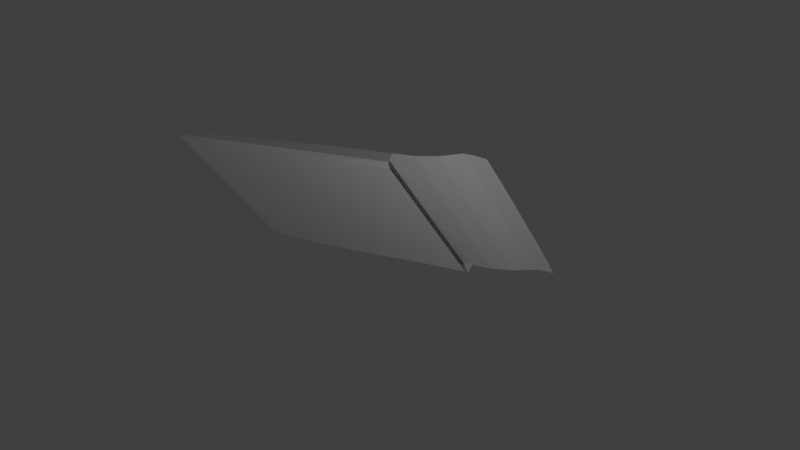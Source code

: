 # Source: simple_case_bended_body2.blend  (saved by Blender 2.73.0; exported with 4.5.12 LTS)
import bpy
from mathutils import Matrix  # noqa: F401  (used for matrix-valued properties, if any)

bpy.ops.wm.read_factory_settings(use_empty=True)
scene = bpy.context.scene
scene.name = 'Scene'

# ---- collections
col_collection_1 = bpy.data.collections.new('Collection 1'); scene.collection.children.link(col_collection_1)

# ---- materials (node trees are filled in below, after node groups)
mat_defaultmat = bpy.data.materials.new('DefaultMat')
mat_defaultmat.alpha_threshold = 0.0
mat_defaultmat.use_transparent_shadow = False
mat_defaultmat.roughness = 0.5
mat_defaultmat.specular_intensity = 0.8195

# ---- material node trees

# ---- world
world_world = bpy.data.worlds.new('World'); scene.world = world_world
world_world.color = (0.05088, 0.05088, 0.05088)
world_world.use_sun_shadow = False
world_world.sun_shadow_jitter_overblur = 0.0
world_world.cycles.sampling_method = 'MANUAL'
world_world.cycles.sample_map_resolution = 256

# ---- cameras
cam_camera = bpy.data.cameras.new('Camera')
cam_camera.clip_end = 100.0
cam_camera.lens = 35.0
cam_camera.sensor_width = 32.0
cam_camera.sensor_height = 18.0
cam_camera.ortho_scale = 7.314
cam_camera.dof.focus_distance = 0.0
cam_camera.dof.aperture_fstop = 128.0

# ---- lights
light_lamp_001 = bpy.data.lights.new('Lamp.001', 'POINT')
light_lamp_001.transmission_factor = 0.0
light_lamp_001.cutoff_distance = 30.0
light_lamp_001.energy = 100.0
light_lamp_001.shadow_buffer_clip_start = 1.001
light_lamp_001.shadow_soft_size = 0.1
light_lamp_001.shadow_maximum_resolution = 0.006
light_lamp_001.use_absolute_resolution = True
light_lamp_001.cycles.use_multiple_importance_sampling = False
light_lamp = bpy.data.lights.new('Lamp', 'POINT')
light_lamp.transmission_factor = 0.0
light_lamp.cutoff_distance = 30.0
light_lamp.energy = 100.0
light_lamp.shadow_buffer_clip_start = 1.001
light_lamp.shadow_soft_size = 0.1
light_lamp.shadow_maximum_resolution = 0.006
light_lamp.use_absolute_resolution = True
light_lamp.cycles.use_multiple_importance_sampling = False

# ---- meshes
me_cube_001 = bpy.data.meshes.new('Cube.001')
me_cube_001.from_pydata([(-1.539, -1.223, -1.0), (-1.542, 0.6634, -1.0), (1.273, 0.6422, -1.0), (1.273, -1.246, -1.0), (-1.549, -1.249, -0.8697), (-1.549, 0.6718, -0.8697), (1.273, 0.7139, -0.8697), (1.273, -1.305, -0.8697), (2.226, 0.6925, -0.7927), (2.229, -1.274, -0.7927), (-1.623, -1.305, -0.9348), (-1.549, -0.2955, -0.8697), (-1.623, 0.7139, -0.9348), (-1.558, -0.2955, -1.0), (-0.175, 0.7081, -0.8697), (1.273, 0.7139, -0.9348), (-0.175, 0.6955, -1.0), (1.273, -0.2955, -0.8697), (1.273, -1.305, -0.9348), (1.273, -0.2955, -1.0), (-0.175, -1.295, -0.8697), (-0.175, -1.271, -1.0), (2.239, -0.2955, -0.7927), (1.756, 0.7139, -0.8424), (1.756, -1.305, -0.8424), (-0.175, -0.2955, -0.8697), (-0.175, -0.2955, -1.0), (-0.175, -1.305, -0.9348), (1.756, -0.2955, -0.8424), (-0.175, 0.7139, -0.9348), (-1.614, -0.2955, -0.9348), (-1.602, -1.305, -0.9022), (-1.549, 0.2092, -0.8697), (-1.623, 0.7139, -0.9674), (-1.558, -0.8002, -1.0), (0.5489, 0.7139, -0.8697), (1.273, 0.7139, -0.9674), (-0.8989, 0.6919, -1.0), (1.273, -0.8002, -0.8697), (1.273, -1.305, -0.9674), (1.273, 0.2092, -1.0), (-0.8989, -1.26, -0.8697), (0.5489, -1.28, -1.0), (2.239, -0.8002, -0.7927), (1.514, 0.7139, -0.8697), (1.997, -1.305, -0.7817), (-1.623, -1.305, -0.9674), (-1.549, -0.8002, -0.8697), (-1.602, 0.7139, -0.9022), (-1.558, 0.2092, -1.0), (-0.8989, 0.6832, -0.8697), (1.273, 0.7139, -0.9022), (0.5489, 0.6584, -1.0), (1.273, 0.2092, -0.8697), (1.273, -1.305, -0.9022), (1.273, -0.8002, -1.0), (0.5489, -1.305, -0.8697), (-0.8989, -1.263, -1.0), (2.239, 0.2092, -0.7927), (1.997, 0.7139, -0.7817), (1.514, -1.305, -0.8697), (-0.8989, -0.2955, -0.8697), (0.5489, -0.2955, -0.8697), (-0.175, -0.8002, -0.8697), (-0.175, 0.2092, -0.8697), (0.5489, -0.2955, -1.0), (-0.8989, -0.2955, -1.0), (-0.175, -0.8002, -1.0), (-0.175, 0.2092, -1.0), (-0.175, -1.305, -0.9674), (-0.175, -1.305, -0.9022), (0.5489, -1.305, -0.9348), (-0.8989, -1.305, -0.9348), (1.997, -0.2955, -0.7817), (1.514, -0.2955, -0.8697), (1.756, 0.2092, -0.8424), (1.756, -0.8002, -0.8424), (-0.175, 0.7139, -0.9674), (-0.175, 0.7139, -0.9022), (-0.8989, 0.7139, -0.9348), (0.5489, 0.7139, -0.9348), (-1.623, -0.2955, -0.9674), (-1.602, -0.2955, -0.9022), (-1.623, -0.8002, -0.9348), (-1.623, 0.2092, -0.9348), (-1.602, 0.2092, -0.9022), (-1.602, -0.8002, -0.9022), (-1.623, -0.8002, -0.9674), (0.5489, 0.7139, -0.9022), (-0.8989, 0.7139, -0.9022), (-0.8989, 0.7139, -0.9674), (1.514, -0.8002, -0.8697), (1.514, 0.2092, -0.8697), (1.997, 0.2092, -0.7817), (-0.8989, -1.305, -0.9022), (0.5489, -1.305, -0.9022), (0.5489, -1.305, -0.9674), (-0.8989, 0.2092, -1.0), (-0.8989, -0.8002, -1.0), (0.5489, -0.8002, -1.0), (0.5489, 0.2092, -0.8697), (0.5489, -0.8002, -0.8697), (-0.8989, -0.8002, -0.8697), (-0.8989, 0.2092, -0.8697), (0.5489, 0.2092, -1.0), (-0.8989, -1.305, -0.9674), (1.997, -0.8002, -0.7817), (0.5489, 0.7139, -0.9674), (-1.623, 0.2092, -0.9674), (-1.604, 0.7139, -0.9837), (-1.558, -1.053, -1.0), (-1.558, -0.04311, -1.0), (-1.604, -0.2955, -0.9837), (-1.558, -0.5478, -1.0), (-1.604, -1.305, -0.9837), (-1.558, 0.4616, -1.0), (-1.604, -0.8002, -0.9837), (-1.623, -1.053, -0.9674), (-1.623, -0.5478, -0.9674), (-1.604, 0.2092, -0.9837), (-1.623, -0.04311, -0.9674), (-1.623, 0.4616, -0.9674), (-1.604, -0.04311, -0.9837), (-1.604, -1.053, -0.9837), (-1.604, -0.5478, -0.9837), (-1.604, 0.4616, -0.9837), (2.234, -1.037, -0.7927), (2.113, -1.289, -0.7792), (2.239, -0.04311, -0.7927), (2.118, -0.2955, -0.7792), (2.239, -0.5478, -0.7927), (2.232, 0.4509, -0.7927), (2.111, 0.7032, -0.7792), (2.118, 0.2092, -0.7792), (1.997, 0.4616, -0.7817), (1.997, -0.04311, -0.7817), (2.118, -0.8002, -0.7792), (1.997, -0.5478, -0.7817), (1.997, -1.053, -0.7817), (2.118, -0.5478, -0.7792), (2.115, 0.4562, -0.7792), (2.118, -0.04311, -0.7792), (2.116, -1.045, -0.7792)], [], [(125, 109, 1, 115), (107, 36, 2, 52), (142, 127, 9, 126), (105, 46, 114, 0, 57), (104, 52, 2, 40), (103, 50, 5, 32), (102, 61, 11, 47), (101, 62, 25, 63), (100, 35, 14, 64), (99, 65, 19, 55), (98, 66, 26, 67), (97, 37, 16, 68), (96, 69, 21, 42), (95, 70, 27, 71), (94, 31, 10, 72), (141, 129, 22, 128), (92, 74, 28, 75), (91, 60, 24, 76), (90, 77, 16, 37), (89, 78, 29, 79), (88, 51, 15, 80), (124, 112, 13, 113), (86, 82, 30, 83), (85, 48, 12, 84), (82, 85, 84, 30), (11, 32, 85, 82), (32, 5, 48, 85), (31, 86, 83, 10), (4, 47, 86, 31), (47, 11, 82, 86), (123, 116, 34, 110), (10, 83, 87, 117, 46), (83, 30, 81, 118, 87), (78, 88, 80, 29), (14, 35, 88, 78), (35, 6, 51, 88), (48, 89, 79, 12), (5, 50, 89, 48), (50, 14, 78, 89), (33, 90, 37, 1, 109), (12, 79, 90, 33), (79, 29, 77, 90), (74, 91, 76, 28), (17, 38, 91, 74), (38, 7, 60, 91), (44, 92, 75, 23), (6, 53, 92, 44), (53, 17, 74, 92), (140, 133, 58, 131), (23, 75, 93, 134, 59), (75, 28, 73, 135, 93), (70, 94, 72, 27), (20, 41, 94, 70), (41, 4, 31, 94), (54, 95, 71, 18), (7, 56, 95, 54), (56, 20, 70, 95), (39, 96, 42, 3), (18, 71, 96, 39), (71, 27, 69, 96), (66, 97, 68, 26), (13, 111, 49, 97, 66), (49, 115, 1, 37, 97), (57, 98, 67, 21), (0, 110, 34, 98, 57), (34, 113, 13, 66, 98), (42, 99, 55, 3), (21, 67, 99, 42), (67, 26, 65, 99), (62, 100, 64, 25), (17, 53, 100, 62), (53, 6, 35, 100), (56, 101, 63, 20), (7, 38, 101, 56), (38, 17, 62, 101), (41, 102, 47, 4), (20, 63, 102, 41), (63, 25, 61, 102), (61, 103, 32, 11), (25, 64, 103, 61), (64, 14, 50, 103), (65, 104, 40, 19), (26, 68, 104, 65), (68, 16, 52, 104), (69, 105, 57, 21), (27, 72, 105, 69), (72, 10, 46, 105), (139, 136, 43, 130), (28, 76, 106, 137, 73), (76, 24, 45, 138, 106), (77, 107, 52, 16), (29, 80, 107, 77), (80, 15, 36, 107), (122, 119, 49, 111), (30, 84, 108, 120, 81), (84, 12, 33, 121, 108), (112, 122, 111, 13), (81, 120, 122, 112), (120, 108, 119, 122), (114, 123, 110, 0), (46, 117, 123, 114), (117, 87, 116, 123), (116, 124, 113, 34), (87, 118, 124, 116), (118, 81, 112, 124), (119, 125, 115, 49), (108, 121, 125, 119), (121, 33, 109, 125), (129, 139, 130, 22), (73, 137, 139, 129), (137, 106, 136, 139), (132, 140, 131, 8), (59, 134, 140, 132), (134, 93, 133, 140), (133, 141, 128, 58), (93, 135, 141, 133), (135, 73, 129, 141), (136, 142, 126, 43), (106, 138, 142, 136), (138, 45, 127, 142)])
_uv = me_cube_001.uv_layers.new(name='UVMap')
_uv.uv.foreach_set('vector', [0.03703, 0.9252, -0.0003333, 0.9255, 0.006709, 0.9041, 0.0367, 0.9093, -0.0001517, 0.1855, -0.0009225, 0.0002944, 0.009707, 0.0002063, 0.008074, 0.1855, 0.6507, 0.04076, 0.6145, 0.04214, 0.616, 0.003197, 0.6519, 0.00102, 0.2978, 0.6837, 0.2987, 0.9296, 0.2986, 0.923, 0.286, 0.9005, 0.2916, 0.6837, 0.07458, 0.1849, 0.008074, 0.1855, 0.009707, 0.0002063, 0.07381, -0.0003281, 0.5256, 0.8118, 0.5952, 0.8134, 0.5941, 0.9804, 0.526, 0.9816, 0.3772, 0.8173, 0.4514, 0.8159, 0.4519, 0.9829, 0.3777, 0.9842, 0.3789, 0.3118, 0.4531, 0.3105, 0.4522, 0.5632, 0.378, 0.5645, 0.5273, 0.3092, 0.6014, 0.3079, 0.5997, 0.5606, 0.5264, 0.5619, 0.2241, 0.1837, 0.1493, 0.1843, 0.1485, -0.0009508, 0.2233, -0.001573, 0.223, 0.6843, 0.1483, 0.6849, 0.1491, 0.4346, 0.2238, 0.434, 0.07355, 0.6855, 0.002082, 0.6861, 0.002356, 0.4358, 0.07437, 0.4352, 0.2988, 0.183, 0.2986, 0.4334, 0.2935, 0.4334, 0.2951, 0.1831, 0.001929, 0.3797, 0.001927, 0.2888, 0.01435, 0.2888, 0.01436, 0.3797, 0.001925, 0.1978, 0.001922, 0.1095, 0.01435, 0.1069, 0.01435, 0.1978, 0.7879, 0.0378, 0.7533, 0.03834, 0.7534, -0.002188, 0.788, -0.002731, 0.8219, 0.2399, 0.7528, 0.241, 0.753, 0.1599, 0.8221, 0.1588, 0.6837, 0.2421, 0.6146, 0.2432, 0.6148, 0.1621, 0.6839, 0.161, -0.001186, 0.6861, -0.0003676, 0.4358, 0.002356, 0.4358, 0.002082, 0.6861, 0.001925, 0.1978, 0.001927, 0.2888, 0.01435, 0.2888, 0.01435, 0.1978, 0.001929, 0.3797, 0.001931, 0.4707, 0.01436, 0.4707, 0.01436, 0.3797, 0.1865, 0.9239, 0.1491, 0.9242, 0.1488, 0.9084, 0.1862, 0.908, 0.001922, 0.1095, 0.001922, 0.1095, 0.01435, 0.1079, 0.01435, 0.1069, 0.001922, 0.1095, 0.001922, 0.1095, 0.01435, 0.1069, 0.01435, 0.1069, 0.001922, 0.1095, 0.001922, 0.1095, 0.01435, 0.1069, 0.01435, 0.1079, 0.4519, 0.9829, 0.526, 0.9816, 0.526, 1.0, 0.4518, 1.001, 0.526, 0.9816, 0.5941, 0.9804, 0.6002, 0.9988, 0.526, 1.0, 0.001922, 0.1095, 0.001922, 0.1095, 0.01435, 0.1069, 0.01435, 0.1069, 0.3116, 0.9854, 0.3777, 0.9842, 0.3776, 1.003, 0.3034, 1.004, 0.3777, 0.9842, 0.4519, 0.9829, 0.4518, 1.001, 0.3776, 1.003, 0.2612, 0.9233, 0.2239, 0.9236, 0.2235, 0.9077, 0.2609, 0.9074, 0.2963, 0.7074, 0.2963, 0.7074, 0.2925, 0.7074, 0.2925, 0.7074, 0.2925, 0.7074, 0.2963, 0.7074, 0.2963, 0.7051, 0.2925, 0.7074, 0.2925, 0.7074, 0.2925, 0.7074, 0.001927, 0.2888, 0.001929, 0.3797, 0.01436, 0.3797, 0.01435, 0.2888, 0.5997, 0.5606, 0.6014, 0.3079, 0.6014, 0.3079, 0.6006, 0.5606, 0.6014, 0.3079, 0.6015, -0.01142, 0.6015, -0.01142, 0.6014, 0.3079, 0.001922, 0.1095, 0.001925, 0.1978, 0.01435, 0.1978, 0.01435, 0.1069, 0.5941, 0.9804, 0.5952, 0.8134, 0.5998, 0.8133, 0.6002, 0.9988, 0.5952, 0.8134, 0.5997, 0.5606, 0.6006, 0.5606, 0.5998, 0.8133, -0.0001969, 0.932, -0.001186, 0.6861, 0.002082, 0.6861, 0.006709, 0.9041, -0.0003333, 0.9255, 0.2963, 0.7074, 0.2929, 0.5115, 0.2891, 0.5114, 0.2925, 0.7074, 0.2929, 0.5115, 0.2955, 0.3155, 0.2918, 0.3155, 0.2891, 0.5114, 0.7528, 0.241, 0.6837, 0.2421, 0.6839, 0.161, 0.753, 0.1599, 0.7521, 0.279, 0.683, 0.2801, 0.6837, 0.2421, 0.7528, 0.241, 0.683, 0.2801, 0.6017, 0.278, 0.6146, 0.2432, 0.6837, 0.2421, 0.891, 0.2388, 0.8219, 0.2399, 0.8221, 0.1588, 0.8912, 0.1577, 0.9039, 0.2799, 0.8213, 0.278, 0.8221, 0.24, 0.8912, 0.2417, 0.8212, 0.2779, 0.7521, 0.279, 0.7528, 0.241, 0.8219, 0.2399, 0.8562, 0.03783, 0.8224, 0.03725, 0.8225, -0.003276, 0.8556, -0.001585, 0.8912, 0.1577, 0.8221, 0.1588, 0.8223, 0.07778, 0.8569, 0.07724, 0.8914, 0.07669, 0.8221, 0.1588, 0.753, 0.1599, 0.7532, 0.07887, 0.7878, 0.07832, 0.8223, 0.07778, 0.001927, 0.2888, 0.001925, 0.1978, 0.01435, 0.1978, 0.01435, 0.2888, 0.3053, 0.5658, 0.3096, 0.8184, 0.303, 0.8186, 0.3038, 0.5659, 0.3096, 0.8184, 0.3116, 0.9854, 0.3034, 1.004, 0.303, 0.8186, 0.001931, 0.4707, 0.001929, 0.3797, 0.01436, 0.3797, 0.01436, 0.4707, 0.3054, -0.009308, 0.3047, 0.3131, 0.3047, 0.3131, 0.3054, -0.009308, 0.3047, 0.3131, 0.3053, 0.5658, 0.3038, 0.5659, 0.3047, 0.3131, 0.298, -0.002196, 0.2988, 0.183, 0.2951, 0.1831, 0.2893, -0.002123, 0.2978, -0.05877, 0.2976, 0.1196, 0.2938, 0.1195, 0.294, -0.05881, 0.2976, 0.1196, 0.2955, 0.3155, 0.2918, 0.3155, 0.2938, 0.1195, 0.1483, 0.6849, 0.07355, 0.6855, 0.07437, 0.4352, 0.1491, 0.4346, 0.1488, 0.9084, 0.1114, 0.9087, 0.07407, 0.909, 0.07355, 0.6855, 0.1483, 0.6849, 0.07407, 0.909, 0.0367, 0.9093, 0.006709, 0.9041, 0.002082, 0.6861, 0.07355, 0.6855, 0.2916, 0.6837, 0.223, 0.6843, 0.2238, 0.434, 0.2935, 0.4334, 0.286, 0.9005, 0.2609, 0.9074, 0.2235, 0.9077, 0.223, 0.6843, 0.2916, 0.6837, 0.2235, 0.9077, 0.1862, 0.908, 0.1488, 0.9084, 0.1483, 0.6849, 0.223, 0.6843, 0.2951, 0.1831, 0.2241, 0.1837, 0.2233, -0.001573, 0.2893, -0.002123, 0.2935, 0.4334, 0.2238, 0.434, 0.2241, 0.1837, 0.2951, 0.1831, 0.2238, 0.434, 0.1491, 0.4346, 0.1493, 0.1843, 0.2241, 0.1837, 0.4531, 0.3105, 0.5273, 0.3092, 0.5264, 0.5619, 0.4522, 0.5632, 0.4528, -0.00878, 0.5205, -0.009975, 0.5273, 0.3092, 0.4531, 0.3105, 0.5205, -0.009975, 0.6015, -0.01142, 0.6014, 0.3079, 0.5273, 0.3092, 0.3047, 0.3131, 0.3789, 0.3118, 0.378, 0.5645, 0.3053, 0.5658, 0.3054, -0.009308, 0.3851, -0.007586, 0.3789, 0.3118, 0.3047, 0.3131, 0.3851, -0.007586, 0.4528, -0.00878, 0.4531, 0.3105, 0.3789, 0.3118, 0.3096, 0.8184, 0.3772, 0.8173, 0.3777, 0.9842, 0.3116, 0.9854, 0.3053, 0.5658, 0.378, 0.5645, 0.3772, 0.8173, 0.3096, 0.8184, 0.378, 0.5645, 0.4522, 0.5632, 0.4514, 0.8159, 0.3772, 0.8173, 0.4514, 0.8159, 0.5256, 0.8118, 0.526, 0.9816, 0.4519, 0.9829, 0.4522, 0.5632, 0.5264, 0.5619, 0.5256, 0.8146, 0.4514, 0.8159, 0.5264, 0.5619, 0.5997, 0.5606, 0.5952, 0.8134, 0.5256, 0.8146, 0.1493, 0.1843, 0.07458, 0.1849, 0.07381, -0.0003281, 0.1485, -0.0009508, 0.1491, 0.4346, 0.07437, 0.4352, 0.07458, 0.1849, 0.1493, 0.1843, 0.07437, 0.4352, 0.002356, 0.4358, 0.008074, 0.1855, 0.07458, 0.1849, 0.2986, 0.4334, 0.2978, 0.6837, 0.2916, 0.6837, 0.2935, 0.4334, 0.2955, 0.3155, 0.2929, 0.5115, 0.2891, 0.5114, 0.2918, 0.3155, 0.2929, 0.5115, 0.2963, 0.7074, 0.2925, 0.7074, 0.2891, 0.5114, 0.7188, 0.03889, 0.6842, 0.03943, 0.6843, -0.001098, 0.7189, -0.001643, 0.753, 0.1599, 0.6839, 0.161, 0.6841, 0.07996, 0.7187, 0.07941, 0.7532, 0.07887, 0.6839, 0.161, 0.6148, 0.1621, 0.615, 0.08105, 0.6496, 0.0805, 0.6841, 0.07996, -0.0003676, 0.4358, -0.0001517, 0.1855, 0.008074, 0.1855, 0.002356, 0.4358, 0.2955, 0.3155, 0.2976, 0.1196, 0.2938, 0.1195, 0.2918, 0.3155, 0.2976, 0.1196, 0.2978, -0.05877, 0.294, -0.05881, 0.2938, 0.1195, 0.1118, 0.9246, 0.0744, 0.9249, 0.07407, 0.909, 0.1114, 0.9087, 0.2963, 0.7051, 0.2963, 0.7074, 0.2925, 0.7074, 0.2925, 0.7074, 0.2925, 0.7074, 0.2963, 0.7074, 0.2963, 0.7074, 0.2925, 0.7074, 0.2925, 0.7074, 0.2925, 0.7074, 0.1491, 0.9242, 0.1118, 0.9246, 0.1114, 0.9087, 0.1488, 0.9084, 0.1493, 0.9308, 0.1119, 0.9311, 0.1118, 0.9246, 0.1491, 0.9242, 0.1119, 0.9311, 0.07454, 0.9314, 0.0744, 0.9249, 0.1118, 0.9246, 0.2986, 0.923, 0.2612, 0.9233, 0.2609, 0.9074, 0.286, 0.9005, 0.2987, 0.9296, 0.2614, 0.9299, 0.2612, 0.9233, 0.2986, 0.923, 0.2614, 0.9299, 0.224, 0.9302, 0.2239, 0.9236, 0.2612, 0.9233, 0.2239, 0.9236, 0.1865, 0.9239, 0.1862, 0.908, 0.2235, 0.9077, 0.224, 0.9302, 0.1866, 0.9305, 0.1865, 0.9239, 0.2239, 0.9236, 0.1866, 0.9305, 0.1493, 0.9308, 0.1491, 0.9242, 0.1865, 0.9239, 0.0744, 0.9249, 0.03703, 0.9252, 0.0367, 0.9093, 0.07407, 0.909, 0.07454, 0.9314, 0.03717, 0.9317, 0.03703, 0.9252, 0.0744, 0.9249, 0.03717, 0.9317, -0.0001969, 0.932, -0.0003333, 0.9255, 0.03703, 0.9252, 0.7533, 0.03834, 0.7188, 0.03889, 0.7189, -0.001643, 0.7534, -0.002188, 0.7532, 0.07887, 0.7187, 0.07941, 0.7188, 0.03889, 0.7533, 0.03834, 0.7187, 0.07941, 0.6841, 0.07996, 0.6842, 0.03943, 0.7188, 0.03889, 0.89, 0.0384, 0.8562, 0.03783, 0.8556, -0.001585, 0.8927, -0.001622, 0.8914, 0.07669, 0.8569, 0.07724, 0.8562, 0.03783, 0.89, 0.0384, 0.8569, 0.07724, 0.8223, 0.07778, 0.8224, 0.03725, 0.8562, 0.03783, 0.8224, 0.03725, 0.7879, 0.0378, 0.788, -0.002731, 0.8225, -0.003276, 0.8223, 0.07778, 0.7878, 0.07832, 0.7879, 0.0378, 0.8224, 0.03725, 0.7878, 0.07832, 0.7532, 0.07887, 0.7533, 0.03834, 0.7879, 0.0378, 0.6842, 0.03943, 0.6507, 0.04076, 0.6519, 0.00102, 0.6843, -0.001098, 0.6841, 0.07996, 0.6496, 0.0805, 0.6507, 0.04076, 0.6842, 0.03943, 0.6496, 0.0805, 0.615, 0.08105, 0.6145, 0.04214, 0.6507, 0.04076])
me_cube_001.materials.append(mat_defaultmat)
me_cube_001.use_remesh_preserve_volume = False
me_cube_001.use_remesh_preserve_attributes = False
me_cube_001.use_mirror_vertex_groups = False
me_cube_001.use_paint_bone_selection = False
me_cube_001.use_paint_mask = True
me_cube_001.update()

# ---- objects
ob_lamp_001 = bpy.data.objects.new('Lamp.001', light_lamp_001)
ob_cube = bpy.data.objects.new('Cube', me_cube_001)
ob_lamp = bpy.data.objects.new('Lamp', light_lamp)
ob_camera = bpy.data.objects.new('Camera', cam_camera)

# ---- transforms, parenting, visibility, modifiers, constraints
ob_lamp_001.location = (3.983, -2.269, -3.092)
ob_lamp_001.rotation_euler = (0.6503, 0.05522, 1.866)
ob_lamp_001.lock_rotations_4d = False
ob_lamp_001.empty_display_type = 'ARROWS'
ob_lamp_001.color = (0.0, 0.0, 0.0, 0.0)
ob_lamp_001.lineart.crease_threshold = 0.0
ob_cube.location = (0.2867, 0.2949, 0.7684)
ob_cube.lineart.crease_threshold = 0.0
ob_lamp.location = (3.651, -0.7241, 4.525)
ob_lamp.rotation_euler = (0.6503, 0.05522, 1.866)
ob_lamp.lock_rotations_4d = False
ob_lamp.empty_display_type = 'ARROWS'
ob_lamp.color = (0.0, 0.0, 0.0, 0.0)
ob_lamp.lineart.crease_threshold = 0.0
ob_camera.location = (6.321, -6.479, -3.609)
ob_camera.rotation_euler = (1.993, -0.4301, 0.4822)
ob_camera.lock_rotations_4d = False
ob_camera.empty_display_type = 'ARROWS'
ob_camera.color = (0.0, 0.0, 0.0, 0.0)
ob_camera.display_type = 'WIRE'
ob_camera.lineart.crease_threshold = 0.0

# ---- collection membership
col_collection_1.objects.link(ob_lamp_001)
col_collection_1.objects.link(ob_cube)
col_collection_1.objects.link(ob_lamp)
col_collection_1.objects.link(ob_camera)

# ---- scene / render settings (as saved in the file)
scene.camera = ob_camera
scene.frame_start = 1; scene.frame_end = 250; scene.frame_set(0)
scene.render.engine = 'BLENDER_EEVEE_NEXT'
scene.render.resolution_percentage = 50
scene.render.dither_intensity = 0.0
scene.cycles.use_denoising = False
scene.cycles.samples = 10
scene.cycles.sampling_pattern = 'TABULATED_SOBOL'
scene.cycles.light_sampling_threshold = 0.0
scene.cycles.use_adaptive_sampling = False
scene.cycles.use_light_tree = False
scene.cycles.blur_glossy = 0.0
scene.cycles.pixel_filter_type = 'GAUSSIAN'
scene.cycles.sample_clamp_indirect = 0.0
scene.view_settings.view_transform = 'Standard'
bpy.context.view_layer.update()
